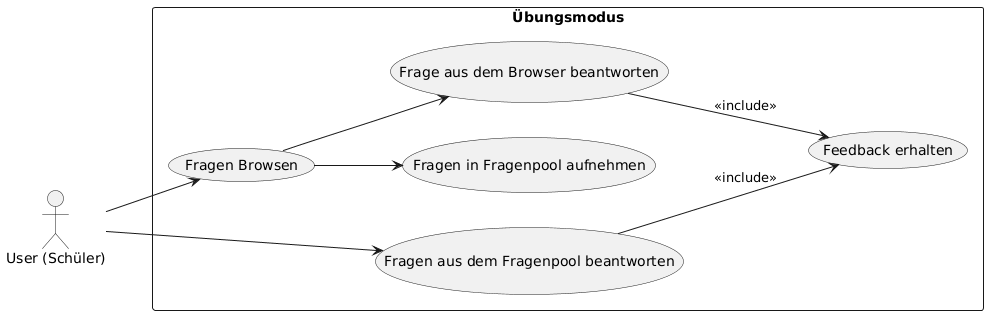

The diagram above was rendered by PlantUML. Its source (embedded in the PNG):
@startuml
left to right direction
skinparam packageStyle rectangle

actor "User (Schüler)" as User

rectangle "Übungsmodus" {
    usecase "Fragen Browsen" as UC1
    usecase "Fragen in Fragenpool aufnehmen" as UC2
    usecase "Frage aus dem Browser beantworten" as UC3
    usecase "Feedback erhalten" as UC4
    usecase "Fragen aus dem Fragenpool beantworten" as UC5
}

User --> UC1
User --> UC5
UC1 --> UC2
UC1 --> UC3
UC3 --> UC4 : <<include>>
UC5 --> UC4 : <<include>>
@enduml